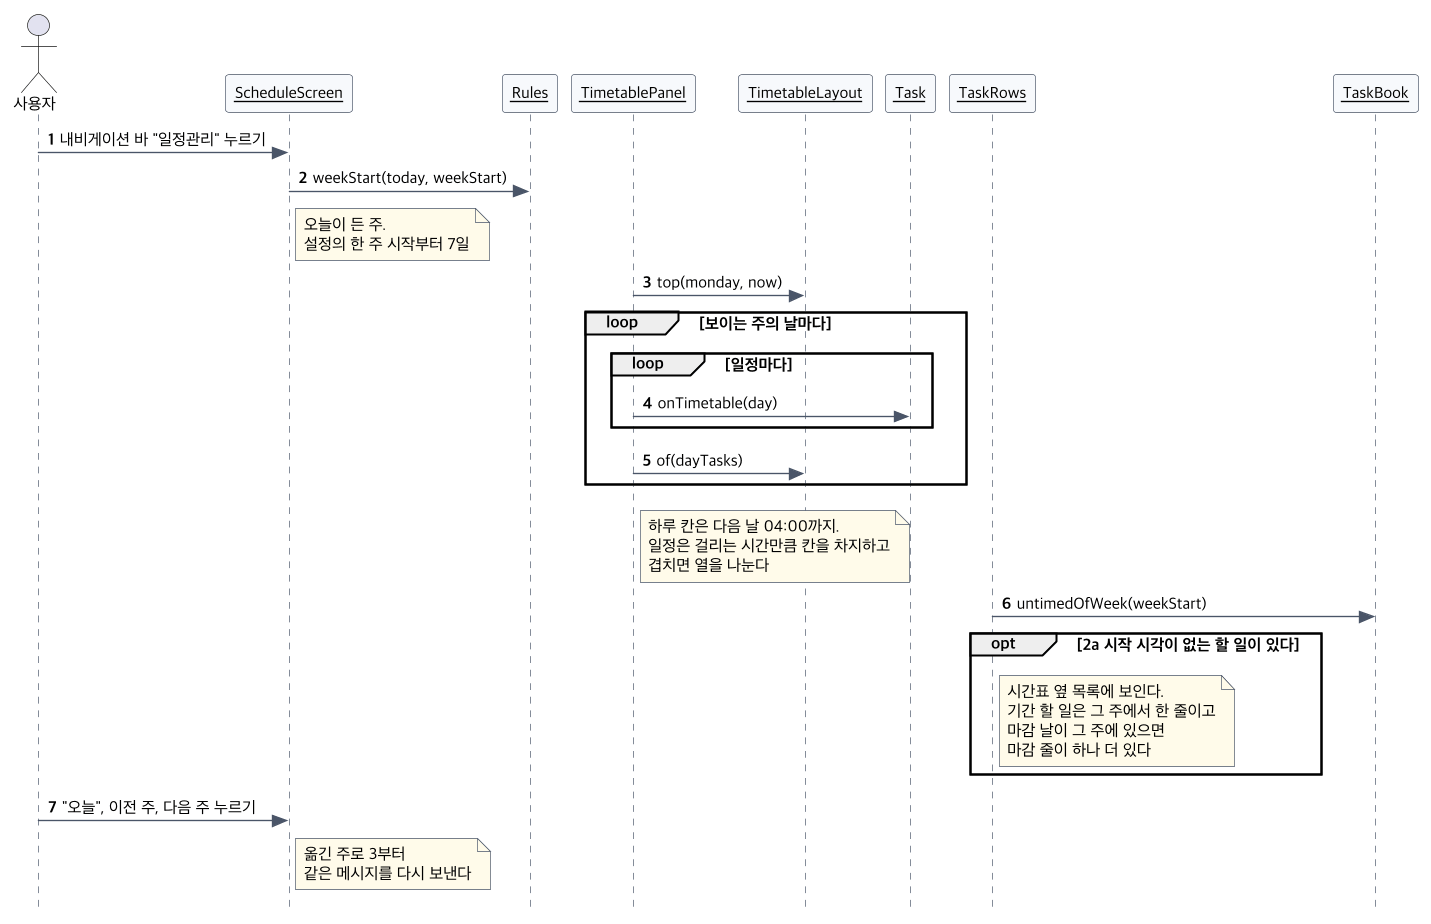

The diagram above was rendered by PlantUML. Its source (embedded in the PNG):
@startuml seq-uc10
!include seq-common.iuml
actor 사용자
$obj(ScheduleScreen)
$obj(Rules)
$obj(TimetablePanel)
$obj(TimetableLayout)
$obj(Task)
$obj(TaskRows)
$obj(TaskBook)
사용자 -> ScheduleScreen : 내비게이션 바 "일정관리" 누르기
ScheduleScreen -> Rules : weekStart(today, weekStart)
note right of ScheduleScreen : 오늘이 든 주.\n설정의 한 주 시작부터 7일
TimetablePanel -> TimetableLayout : top(monday, now)
loop 보이는 주의 날마다
  loop 일정마다
    TimetablePanel -> Task : onTimetable(day)
  end
  TimetablePanel -> TimetableLayout : of(dayTasks)
end
note right of TimetablePanel : 하루 칸은 다음 날 04:00까지.\n일정은 걸리는 시간만큼 칸을 차지하고\n겹치면 열을 나눈다
TaskRows -> TaskBook : untimedOfWeek(weekStart)
opt 2a 시작 시각이 없는 할 일이 있다
  note right of TaskRows : 시간표 옆 목록에 보인다.\n기간 할 일은 그 주에서 한 줄이고\n마감 날이 그 주에 있으면\n마감 줄이 하나 더 있다
end
사용자 -> ScheduleScreen : "오늘", 이전 주, 다음 주 누르기
note right of ScheduleScreen : 옮긴 주로 3부터\n같은 메시지를 다시 보낸다
@enduml